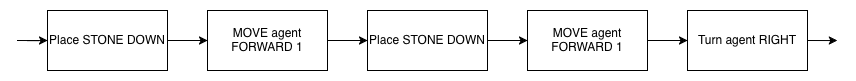

The diagram above was exported from draw.io. Its source (the exported page's mxGraphModel, read from the mxfile embedded in the PNG):
<mxGraphModel dx="1196" dy="823" grid="1" gridSize="10" guides="1" tooltips="1" connect="1" arrows="1" fold="1" page="1" pageScale="1" pageWidth="827" pageHeight="1169" math="0" shadow="0">
  <root>
    <mxCell id="0" />
    <mxCell id="1" parent="0" />
    <mxCell id="pJuWKkPfqZ41gkmPF4EC-17" edge="1" parent="1" style="edgeStyle=orthogonalEdgeStyle;rounded=0;orthogonalLoop=1;jettySize=auto;html=1;" target="pJuWKkPfqZ41gkmPF4EC-16" value="">
      <mxGeometry relative="1" as="geometry">
        <mxPoint x="420" y="820" as="sourcePoint" />
      </mxGeometry>
    </mxCell>
    <mxCell id="pJuWKkPfqZ41gkmPF4EC-19" edge="1" parent="1" source="pJuWKkPfqZ41gkmPF4EC-16" style="edgeStyle=orthogonalEdgeStyle;rounded=0;orthogonalLoop=1;jettySize=auto;html=1;" target="pJuWKkPfqZ41gkmPF4EC-18" value="">
      <mxGeometry relative="1" as="geometry" />
    </mxCell>
    <mxCell id="pJuWKkPfqZ41gkmPF4EC-16" parent="1" style="rounded=0;whiteSpace=wrap;html=1;" value="Place STONE DOWN" vertex="1">
      <mxGeometry height="60" width="120" x="450" y="790" as="geometry" />
    </mxCell>
    <mxCell id="pJuWKkPfqZ41gkmPF4EC-21" edge="1" parent="1" source="pJuWKkPfqZ41gkmPF4EC-18" style="edgeStyle=orthogonalEdgeStyle;rounded=0;orthogonalLoop=1;jettySize=auto;html=1;" target="pJuWKkPfqZ41gkmPF4EC-20" value="">
      <mxGeometry relative="1" as="geometry" />
    </mxCell>
    <mxCell id="pJuWKkPfqZ41gkmPF4EC-18" parent="1" style="rounded=0;whiteSpace=wrap;html=1;" value="MOVE agent FORWARD 1" vertex="1">
      <mxGeometry height="60" width="120" x="610" y="790" as="geometry" />
    </mxCell>
    <mxCell id="pJuWKkPfqZ41gkmPF4EC-23" edge="1" parent="1" source="pJuWKkPfqZ41gkmPF4EC-20" style="edgeStyle=orthogonalEdgeStyle;rounded=0;orthogonalLoop=1;jettySize=auto;html=1;" target="pJuWKkPfqZ41gkmPF4EC-22" value="">
      <mxGeometry relative="1" as="geometry" />
    </mxCell>
    <mxCell id="pJuWKkPfqZ41gkmPF4EC-20" parent="1" style="rounded=0;whiteSpace=wrap;html=1;" value="Place STONE DOWN" vertex="1">
      <mxGeometry height="60" width="120" x="770" y="790" as="geometry" />
    </mxCell>
    <mxCell id="pJuWKkPfqZ41gkmPF4EC-25" edge="1" parent="1" source="pJuWKkPfqZ41gkmPF4EC-22" style="edgeStyle=orthogonalEdgeStyle;rounded=0;orthogonalLoop=1;jettySize=auto;html=1;" target="pJuWKkPfqZ41gkmPF4EC-24" value="">
      <mxGeometry relative="1" as="geometry" />
    </mxCell>
    <mxCell id="pJuWKkPfqZ41gkmPF4EC-22" parent="1" style="rounded=0;whiteSpace=wrap;html=1;" value="MOVE agent FORWARD 1" vertex="1">
      <mxGeometry height="60" width="120" x="930" y="790" as="geometry" />
    </mxCell>
    <mxCell id="pJuWKkPfqZ41gkmPF4EC-47" edge="1" parent="1" source="pJuWKkPfqZ41gkmPF4EC-24" style="edgeStyle=orthogonalEdgeStyle;rounded=0;orthogonalLoop=1;jettySize=auto;html=1;exitX=1;exitY=0.5;exitDx=0;exitDy=0;">
      <mxGeometry relative="1" as="geometry">
        <mxPoint x="1240" y="819.6666666666667" as="targetPoint" />
      </mxGeometry>
    </mxCell>
    <mxCell id="pJuWKkPfqZ41gkmPF4EC-24" parent="1" style="rounded=0;whiteSpace=wrap;html=1;" value="Turn agent RIGHT" vertex="1">
      <mxGeometry height="60" width="120" x="1090" y="790" as="geometry" />
    </mxCell>
  </root>
</mxGraphModel>